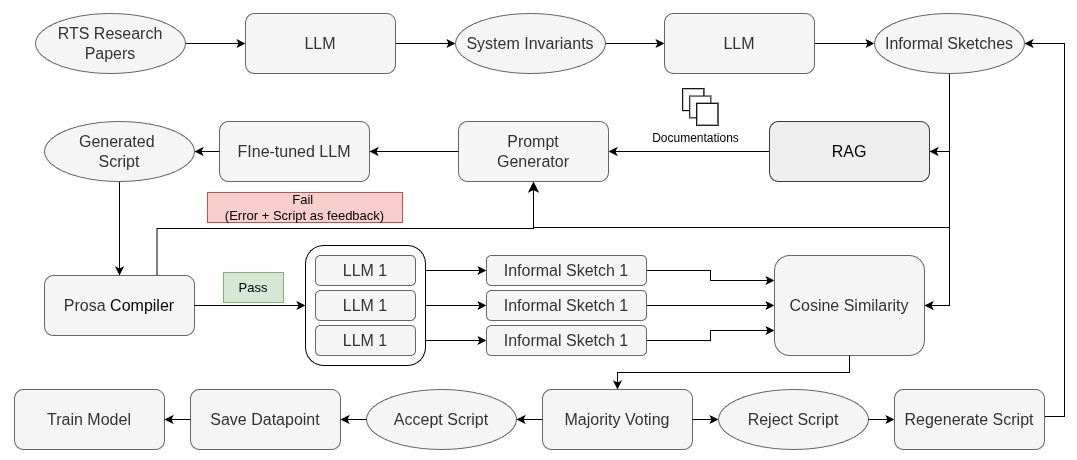

The diagram above was exported from draw.io. Its source (the exported page's mxGraphModel, read from the mxfile embedded in the PNG):
<mxGraphModel dx="2066" dy="727" grid="0" gridSize="10" guides="1" tooltips="1" connect="1" arrows="1" fold="1" page="1" pageScale="1" pageWidth="1100" pageHeight="850" math="0" shadow="0">
  <root>
    <mxCell id="0" />
    <mxCell id="1" parent="0" />
    <mxCell id="ySLisg-mnMOtmYnaO_QO-7" parent="1" style="rounded=0;whiteSpace=wrap;html=1;fontColor=#FFFFFF;strokeColor=#FFFFFF;" value="" vertex="1">
      <mxGeometry height="459" width="1076" x="16" y="95" as="geometry" />
    </mxCell>
    <mxCell id="mznA0Eu-xwnPLrqMSwWc-7" parent="1" style="rounded=1;whiteSpace=wrap;html=1;fillColor=#f5f5f5;strokeColor=#666666;fontColor=#333333;fontSize=16;" value="Prompt&lt;div&gt;Generator&lt;/div&gt;" vertex="1">
      <mxGeometry height="60" width="150" x="474" y="216" as="geometry" />
    </mxCell>
    <mxCell id="mznA0Eu-xwnPLrqMSwWc-13" edge="1" parent="1" source="Y92LtlJ4I1hpZZ_PVNiW-13" style="endArrow=classic;html=1;rounded=0;exitX=0.5;exitY=1;exitDx=0;exitDy=0;entryX=1;entryY=0.5;entryDx=0;entryDy=0;edgeStyle=orthogonalEdgeStyle;" target="mznA0Eu-xwnPLrqMSwWc-12" value="">
      <mxGeometry height="50" relative="1" width="50" as="geometry">
        <mxPoint x="610" y="390" as="sourcePoint" />
        <mxPoint x="660" y="340" as="targetPoint" />
      </mxGeometry>
    </mxCell>
    <mxCell id="mznA0Eu-xwnPLrqMSwWc-40" edge="1" parent="1" source="mznA0Eu-xwnPLrqMSwWc-12" style="edgeStyle=orthogonalEdgeStyle;rounded=0;orthogonalLoop=1;jettySize=auto;html=1;entryX=1;entryY=0.5;entryDx=0;entryDy=0;" target="mznA0Eu-xwnPLrqMSwWc-7" value="">
      <mxGeometry relative="1" as="geometry" />
    </mxCell>
    <mxCell id="mznA0Eu-xwnPLrqMSwWc-41" edge="1" parent="1" source="Y92LtlJ4I1hpZZ_PVNiW-13" style="edgeStyle=elbowEdgeStyle;elbow=horizontal;endArrow=classic;html=1;curved=0;rounded=0;endSize=8;startSize=8;exitX=0.5;exitY=1;exitDx=0;exitDy=0;entryX=0.5;entryY=1;entryDx=0;entryDy=0;" target="mznA0Eu-xwnPLrqMSwWc-7" value="">
      <mxGeometry height="50" relative="1" width="50" as="geometry">
        <Array as="points">
          <mxPoint x="753" y="322" />
        </Array>
        <mxPoint x="560" y="380" as="sourcePoint" />
        <mxPoint x="610" y="330" as="targetPoint" />
      </mxGeometry>
    </mxCell>
    <mxCell id="mznA0Eu-xwnPLrqMSwWc-42" parent="1" style="rounded=1;whiteSpace=wrap;html=1;fillColor=#f5f5f5;strokeColor=#666666;fontColor=#333333;fontSize=16;" value="FIne-tuned LLM" vertex="1">
      <mxGeometry height="60" width="150" x="235" y="216" as="geometry" />
    </mxCell>
    <mxCell id="mznA0Eu-xwnPLrqMSwWc-43" edge="1" parent="1" source="mznA0Eu-xwnPLrqMSwWc-7" style="endArrow=classic;html=1;rounded=0;exitX=0;exitY=0.5;exitDx=0;exitDy=0;entryX=1;entryY=0.5;entryDx=0;entryDy=0;" target="mznA0Eu-xwnPLrqMSwWc-42" value="">
      <mxGeometry height="50" relative="1" width="50" as="geometry">
        <mxPoint x="560" y="331" as="sourcePoint" />
        <mxPoint x="610" y="281" as="targetPoint" />
      </mxGeometry>
    </mxCell>
    <mxCell id="mznA0Eu-xwnPLrqMSwWc-104" edge="1" parent="1" source="mznA0Eu-xwnPLrqMSwWc-44" style="edgeStyle=orthogonalEdgeStyle;rounded=0;orthogonalLoop=1;jettySize=auto;html=1;entryX=0.5;entryY=0;entryDx=0;entryDy=0;" target="mznA0Eu-xwnPLrqMSwWc-58" value="">
      <mxGeometry relative="1" as="geometry" />
    </mxCell>
    <mxCell id="mznA0Eu-xwnPLrqMSwWc-44" parent="1" style="ellipse;whiteSpace=wrap;html=1;fillColor=#f5f5f5;fontColor=#333333;strokeColor=#666666;fontSize=16;" value="Generated&amp;nbsp;&lt;div&gt;Script&lt;/div&gt;" vertex="1">
      <mxGeometry height="60" width="150" x="60" y="216" as="geometry" />
    </mxCell>
    <mxCell id="mznA0Eu-xwnPLrqMSwWc-45" edge="1" parent="1" source="mznA0Eu-xwnPLrqMSwWc-42" style="endArrow=classic;html=1;rounded=0;exitX=0;exitY=0.5;exitDx=0;exitDy=0;entryX=1;entryY=0.5;entryDx=0;entryDy=0;" target="mznA0Eu-xwnPLrqMSwWc-44" value="">
      <mxGeometry height="50" relative="1" width="50" as="geometry">
        <mxPoint x="560" y="331" as="sourcePoint" />
        <mxPoint x="610" y="281" as="targetPoint" />
      </mxGeometry>
    </mxCell>
    <mxCell id="ezkaa7pnQNCgzBURSoK2-1" edge="1" parent="1" source="mznA0Eu-xwnPLrqMSwWc-58" style="edgeStyle=orthogonalEdgeStyle;rounded=0;orthogonalLoop=1;jettySize=auto;html=1;exitX=0.75;exitY=0;exitDx=0;exitDy=0;entryX=0.5;entryY=1;entryDx=0;entryDy=0;" target="mznA0Eu-xwnPLrqMSwWc-7">
      <mxGeometry relative="1" as="geometry" />
    </mxCell>
    <mxCell id="mznA0Eu-xwnPLrqMSwWc-58" parent="1" style="rounded=1;whiteSpace=wrap;html=1;fillColor=#f5f5f5;strokeColor=#666666;fontColor=#333333;fontSize=16;" value="Prosa&amp;nbsp;&lt;span style=&quot;background-color: transparent; color: light-dark(rgb(0, 0, 0), rgb(255, 255, 255));&quot;&gt;Compiler&lt;/span&gt;" vertex="1">
      <mxGeometry height="60" width="150" x="60" y="370" as="geometry" />
    </mxCell>
    <mxCell id="mznA0Eu-xwnPLrqMSwWc-66" edge="1" parent="1" source="mznA0Eu-xwnPLrqMSwWc-58" style="endArrow=classic;html=1;rounded=0;exitX=1;exitY=0.5;exitDx=0;exitDy=0;entryX=0;entryY=0.5;entryDx=0;entryDy=0;" target="mznA0Eu-xwnPLrqMSwWc-59" value="">
      <mxGeometry height="50" relative="1" width="50" as="geometry">
        <mxPoint x="560" y="300" as="sourcePoint" />
        <mxPoint x="610" y="250" as="targetPoint" />
      </mxGeometry>
    </mxCell>
    <mxCell id="mznA0Eu-xwnPLrqMSwWc-72" edge="1" parent="1" source="mznA0Eu-xwnPLrqMSwWc-67" style="edgeStyle=orthogonalEdgeStyle;rounded=0;orthogonalLoop=1;jettySize=auto;html=1;entryX=0;entryY=0.25;entryDx=0;entryDy=0;" target="mznA0Eu-xwnPLrqMSwWc-71" value="">
      <mxGeometry relative="1" as="geometry" />
    </mxCell>
    <mxCell id="mznA0Eu-xwnPLrqMSwWc-67" parent="1" style="rounded=1;whiteSpace=wrap;html=1;fillColor=#f5f5f5;strokeColor=#666666;fontColor=#333333;fontSize=16;" value="Informal Sketch 1" vertex="1">
      <mxGeometry height="30" width="160" x="502" y="350" as="geometry" />
    </mxCell>
    <mxCell id="mznA0Eu-xwnPLrqMSwWc-73" edge="1" parent="1" source="mznA0Eu-xwnPLrqMSwWc-69" style="edgeStyle=orthogonalEdgeStyle;rounded=0;orthogonalLoop=1;jettySize=auto;html=1;" target="mznA0Eu-xwnPLrqMSwWc-71" value="">
      <mxGeometry relative="1" as="geometry" />
    </mxCell>
    <mxCell id="mznA0Eu-xwnPLrqMSwWc-69" parent="1" style="rounded=1;whiteSpace=wrap;html=1;fillColor=#f5f5f5;strokeColor=#666666;fontColor=#333333;fontSize=16;" value="Informal Sketch 1" vertex="1">
      <mxGeometry height="30" width="160" x="502" y="385" as="geometry" />
    </mxCell>
    <mxCell id="mznA0Eu-xwnPLrqMSwWc-74" edge="1" parent="1" source="mznA0Eu-xwnPLrqMSwWc-70" style="edgeStyle=orthogonalEdgeStyle;rounded=0;orthogonalLoop=1;jettySize=auto;html=1;entryX=0;entryY=0.75;entryDx=0;entryDy=0;" target="mznA0Eu-xwnPLrqMSwWc-71" value="">
      <mxGeometry relative="1" as="geometry" />
    </mxCell>
    <mxCell id="mznA0Eu-xwnPLrqMSwWc-70" parent="1" style="rounded=1;whiteSpace=wrap;html=1;fillColor=#f5f5f5;strokeColor=#666666;fontColor=#333333;fontSize=16;" value="Informal Sketch 1" vertex="1">
      <mxGeometry height="30" width="160" x="502" y="420" as="geometry" />
    </mxCell>
    <mxCell id="mznA0Eu-xwnPLrqMSwWc-71" parent="1" style="rounded=1;whiteSpace=wrap;html=1;fillColor=#f5f5f5;strokeColor=#666666;fontColor=#333333;fontSize=16;" value="Cosine Similarity" vertex="1">
      <mxGeometry height="100" width="150" x="790" y="350" as="geometry" />
    </mxCell>
    <mxCell id="mznA0Eu-xwnPLrqMSwWc-75" edge="1" parent="1" source="Y92LtlJ4I1hpZZ_PVNiW-13" style="endArrow=classic;html=1;rounded=0;exitX=0.5;exitY=1;exitDx=0;exitDy=0;entryX=1;entryY=0.5;entryDx=0;entryDy=0;edgeStyle=orthogonalEdgeStyle;" target="mznA0Eu-xwnPLrqMSwWc-71" value="">
      <mxGeometry height="50" relative="1" width="50" as="geometry">
        <mxPoint x="560" y="380" as="sourcePoint" />
        <mxPoint x="610" y="330" as="targetPoint" />
      </mxGeometry>
    </mxCell>
    <mxCell id="mznA0Eu-xwnPLrqMSwWc-77" edge="1" parent="1" source="mznA0Eu-xwnPLrqMSwWc-61" style="edgeStyle=orthogonalEdgeStyle;rounded=0;orthogonalLoop=1;jettySize=auto;html=1;entryX=0;entryY=0.5;entryDx=0;entryDy=0;" target="mznA0Eu-xwnPLrqMSwWc-67" value="">
      <mxGeometry relative="1" as="geometry" />
    </mxCell>
    <mxCell id="mznA0Eu-xwnPLrqMSwWc-78" edge="1" parent="1" source="mznA0Eu-xwnPLrqMSwWc-62" style="edgeStyle=orthogonalEdgeStyle;rounded=0;orthogonalLoop=1;jettySize=auto;html=1;entryX=0;entryY=0.5;entryDx=0;entryDy=0;" target="mznA0Eu-xwnPLrqMSwWc-69" value="">
      <mxGeometry relative="1" as="geometry" />
    </mxCell>
    <mxCell id="mznA0Eu-xwnPLrqMSwWc-79" edge="1" parent="1" source="mznA0Eu-xwnPLrqMSwWc-63" style="edgeStyle=orthogonalEdgeStyle;rounded=0;orthogonalLoop=1;jettySize=auto;html=1;" target="mznA0Eu-xwnPLrqMSwWc-70" value="">
      <mxGeometry relative="1" as="geometry" />
    </mxCell>
    <mxCell id="mznA0Eu-xwnPLrqMSwWc-87" parent="1" style="rounded=1;whiteSpace=wrap;html=1;fillColor=#f5f5f5;strokeColor=#666666;fontColor=#333333;fontSize=16;" value="Majority Voting" vertex="1">
      <mxGeometry height="60" width="150" x="558" y="484" as="geometry" />
    </mxCell>
    <mxCell id="mznA0Eu-xwnPLrqMSwWc-88" edge="1" parent="1" source="mznA0Eu-xwnPLrqMSwWc-71" style="endArrow=classic;html=1;rounded=0;exitX=0.5;exitY=1;exitDx=0;exitDy=0;entryX=0.5;entryY=0;entryDx=0;entryDy=0;edgeStyle=orthogonalEdgeStyle;" target="mznA0Eu-xwnPLrqMSwWc-87" value="">
      <mxGeometry height="50" relative="1" width="50" as="geometry">
        <mxPoint x="520" y="480" as="sourcePoint" />
        <mxPoint x="570" y="430" as="targetPoint" />
      </mxGeometry>
    </mxCell>
    <mxCell id="mznA0Eu-xwnPLrqMSwWc-89" parent="1" style="ellipse;whiteSpace=wrap;html=1;fillColor=#f5f5f5;fontColor=#333333;strokeColor=#666666;fontSize=16;" value="Accept Script" vertex="1">
      <mxGeometry height="60" width="150" x="382" y="484" as="geometry" />
    </mxCell>
    <mxCell id="mznA0Eu-xwnPLrqMSwWc-90" parent="1" style="rounded=1;whiteSpace=wrap;html=1;fillColor=#f5f5f5;strokeColor=#666666;fontColor=#333333;fontSize=16;" value="Save Datapoint" vertex="1">
      <mxGeometry height="60" width="150" x="206" y="484" as="geometry" />
    </mxCell>
    <mxCell id="mznA0Eu-xwnPLrqMSwWc-91" parent="1" style="rounded=1;whiteSpace=wrap;html=1;fillColor=#f5f5f5;strokeColor=#666666;fontColor=#333333;fontSize=16;" value="Train Model" vertex="1">
      <mxGeometry height="60" width="150" x="30" y="484" as="geometry" />
    </mxCell>
    <mxCell id="mznA0Eu-xwnPLrqMSwWc-92" parent="1" style="ellipse;whiteSpace=wrap;html=1;fillColor=#f5f5f5;fontColor=#333333;strokeColor=#666666;fontSize=16;" value="Reject Script" vertex="1">
      <mxGeometry height="60" width="150" x="734" y="484" as="geometry" />
    </mxCell>
    <mxCell id="mznA0Eu-xwnPLrqMSwWc-93" edge="1" parent="1" source="mznA0Eu-xwnPLrqMSwWc-87" style="endArrow=classic;html=1;rounded=0;exitX=0;exitY=0.5;exitDx=0;exitDy=0;entryX=1;entryY=0.5;entryDx=0;entryDy=0;" target="mznA0Eu-xwnPLrqMSwWc-89" value="">
      <mxGeometry height="50" relative="1" width="50" as="geometry">
        <mxPoint x="520" y="364" as="sourcePoint" />
        <mxPoint x="570" y="314" as="targetPoint" />
      </mxGeometry>
    </mxCell>
    <mxCell id="mznA0Eu-xwnPLrqMSwWc-94" edge="1" parent="1" source="mznA0Eu-xwnPLrqMSwWc-89" style="endArrow=classic;html=1;rounded=0;exitX=0;exitY=0.5;exitDx=0;exitDy=0;entryX=1;entryY=0.5;entryDx=0;entryDy=0;" target="mznA0Eu-xwnPLrqMSwWc-90" value="">
      <mxGeometry height="50" relative="1" width="50" as="geometry">
        <mxPoint x="680" y="504" as="sourcePoint" />
        <mxPoint x="640" y="504" as="targetPoint" />
      </mxGeometry>
    </mxCell>
    <mxCell id="mznA0Eu-xwnPLrqMSwWc-95" edge="1" parent="1" source="mznA0Eu-xwnPLrqMSwWc-90" style="endArrow=classic;html=1;rounded=0;exitX=0;exitY=0.5;exitDx=0;exitDy=0;entryX=1;entryY=0.5;entryDx=0;entryDy=0;" target="mznA0Eu-xwnPLrqMSwWc-91" value="">
      <mxGeometry height="50" relative="1" width="50" as="geometry">
        <mxPoint x="495" y="504" as="sourcePoint" />
        <mxPoint x="440" y="504" as="targetPoint" />
      </mxGeometry>
    </mxCell>
    <mxCell id="mznA0Eu-xwnPLrqMSwWc-96" edge="1" parent="1" source="mznA0Eu-xwnPLrqMSwWc-87" style="endArrow=classic;html=1;rounded=0;exitX=1;exitY=0.5;exitDx=0;exitDy=0;entryX=0;entryY=0.5;entryDx=0;entryDy=0;" target="mznA0Eu-xwnPLrqMSwWc-92" value="">
      <mxGeometry height="50" relative="1" width="50" as="geometry">
        <mxPoint x="495" y="514" as="sourcePoint" />
        <mxPoint x="440" y="514" as="targetPoint" />
      </mxGeometry>
    </mxCell>
    <mxCell id="mznA0Eu-xwnPLrqMSwWc-97" edge="1" parent="1" source="mznA0Eu-xwnPLrqMSwWc-98" style="endArrow=classic;html=1;rounded=0;exitX=1;exitY=0.5;exitDx=0;exitDy=0;entryX=1;entryY=0.5;entryDx=0;entryDy=0;edgeStyle=orthogonalEdgeStyle;" target="Y92LtlJ4I1hpZZ_PVNiW-13" value="">
      <mxGeometry height="50" relative="1" width="50" as="geometry">
        <Array as="points">
          <mxPoint x="1060" y="511" />
          <mxPoint x="1080" y="511" />
          <mxPoint x="1080" y="138" />
        </Array>
        <mxPoint x="520" y="480" as="sourcePoint" />
        <mxPoint x="570" y="430" as="targetPoint" />
      </mxGeometry>
    </mxCell>
    <mxCell id="mznA0Eu-xwnPLrqMSwWc-98" parent="1" style="rounded=1;whiteSpace=wrap;html=1;fillColor=#f5f5f5;strokeColor=#666666;fontColor=#333333;fontSize=16;" value="Regenerate Script" vertex="1">
      <mxGeometry height="60" width="150" x="910" y="484" as="geometry" />
    </mxCell>
    <mxCell id="mznA0Eu-xwnPLrqMSwWc-99" parent="1" style="text;html=1;align=center;verticalAlign=middle;whiteSpace=wrap;rounded=0;fillColor=#d5e8d4;strokeColor=#82b366;fontSize=13;" value="Pass" vertex="1">
      <mxGeometry height="30" width="60" x="239" y="367" as="geometry" />
    </mxCell>
    <mxCell id="mznA0Eu-xwnPLrqMSwWc-102" parent="1" style="text;html=1;align=center;verticalAlign=middle;whiteSpace=wrap;rounded=0;fillColor=#f8cecc;strokeColor=#b85450;fontSize=13;" value="Fail&amp;nbsp;&lt;div&gt;(Error + Script as feedback)&lt;/div&gt;" vertex="1">
      <mxGeometry height="30" width="195" x="223" y="287" as="geometry" />
    </mxCell>
    <mxCell id="Y92LtlJ4I1hpZZ_PVNiW-8" edge="1" parent="1" source="Y92LtlJ4I1hpZZ_PVNiW-1" style="edgeStyle=orthogonalEdgeStyle;rounded=0;orthogonalLoop=1;jettySize=auto;html=1;" target="Y92LtlJ4I1hpZZ_PVNiW-3" value="">
      <mxGeometry relative="1" as="geometry" />
    </mxCell>
    <mxCell id="Y92LtlJ4I1hpZZ_PVNiW-1" parent="1" style="ellipse;whiteSpace=wrap;html=1;fillColor=#f5f5f5;fontColor=#333333;strokeColor=#666666;fontSize=16;" value="RTS Research&lt;br&gt;&lt;div&gt;&lt;font&gt;Papers&lt;/font&gt;&lt;/div&gt;" vertex="1">
      <mxGeometry height="60" width="150" x="51" y="108" as="geometry" />
    </mxCell>
    <mxCell id="Y92LtlJ4I1hpZZ_PVNiW-10" edge="1" parent="1" source="Y92LtlJ4I1hpZZ_PVNiW-3" style="edgeStyle=orthogonalEdgeStyle;rounded=0;orthogonalLoop=1;jettySize=auto;html=1;" target="Y92LtlJ4I1hpZZ_PVNiW-9" value="">
      <mxGeometry relative="1" as="geometry" />
    </mxCell>
    <mxCell id="Y92LtlJ4I1hpZZ_PVNiW-3" parent="1" style="rounded=1;whiteSpace=wrap;html=1;fillColor=#f5f5f5;strokeColor=#666666;fontColor=#333333;fontSize=16;" value="LLM" vertex="1">
      <mxGeometry height="60" width="150" x="261" y="108" as="geometry" />
    </mxCell>
    <mxCell id="Y92LtlJ4I1hpZZ_PVNiW-12" edge="1" parent="1" source="Y92LtlJ4I1hpZZ_PVNiW-9" style="edgeStyle=orthogonalEdgeStyle;rounded=0;orthogonalLoop=1;jettySize=auto;html=1;" target="Y92LtlJ4I1hpZZ_PVNiW-11" value="">
      <mxGeometry relative="1" as="geometry" />
    </mxCell>
    <mxCell id="Y92LtlJ4I1hpZZ_PVNiW-9" parent="1" style="ellipse;whiteSpace=wrap;html=1;fillColor=#f5f5f5;fontColor=#333333;strokeColor=#666666;fontSize=16;" value="System Invariants" vertex="1">
      <mxGeometry height="60" width="150" x="471" y="108" as="geometry" />
    </mxCell>
    <mxCell id="Y92LtlJ4I1hpZZ_PVNiW-14" edge="1" parent="1" source="Y92LtlJ4I1hpZZ_PVNiW-11" style="edgeStyle=orthogonalEdgeStyle;rounded=0;orthogonalLoop=1;jettySize=auto;html=1;" target="Y92LtlJ4I1hpZZ_PVNiW-13" value="">
      <mxGeometry relative="1" as="geometry" />
    </mxCell>
    <mxCell id="Y92LtlJ4I1hpZZ_PVNiW-11" parent="1" style="rounded=1;whiteSpace=wrap;html=1;fillColor=#f5f5f5;strokeColor=#666666;fontColor=#333333;fontSize=16;" value="LLM" vertex="1">
      <mxGeometry height="60" width="150" x="680" y="108" as="geometry" />
    </mxCell>
    <mxCell id="Y92LtlJ4I1hpZZ_PVNiW-13" parent="1" style="ellipse;whiteSpace=wrap;html=1;fillColor=#f5f5f5;fontColor=#333333;strokeColor=#666666;fontSize=16;" value="&lt;div&gt;&lt;span style=&quot;background-color: transparent; color: light-dark(rgb(51, 51, 51), rgb(193, 193, 193));&quot;&gt;Informal Sketches&lt;/span&gt;&lt;/div&gt;" vertex="1">
      <mxGeometry height="60" width="150" x="890" y="108" as="geometry" />
    </mxCell>
    <mxCell id="mznA0Eu-xwnPLrqMSwWc-107" edge="1" parent="1" source="mznA0Eu-xwnPLrqMSwWc-92" style="endArrow=classic;html=1;rounded=0;exitX=1;exitY=0.5;exitDx=0;exitDy=0;entryX=0;entryY=0.5;entryDx=0;entryDy=0;" target="mznA0Eu-xwnPLrqMSwWc-98" value="">
      <mxGeometry height="50" relative="1" width="50" as="geometry">
        <mxPoint x="570" y="277" as="sourcePoint" />
        <mxPoint x="620" y="227" as="targetPoint" />
      </mxGeometry>
    </mxCell>
    <mxCell id="mznA0Eu-xwnPLrqMSwWc-12" parent="1" style="rounded=1;whiteSpace=wrap;html=1;fillColor=#eeeeee;strokeColor=#36393d;fontSize=16;" value="RAG" vertex="1">
      <mxGeometry height="60" width="160" x="785" y="216" as="geometry" />
    </mxCell>
    <mxCell id="mznA0Eu-xwnPLrqMSwWc-59" parent="1" style="rounded=1;whiteSpace=wrap;html=1;" value="" vertex="1">
      <mxGeometry height="120" width="120" x="321" y="340" as="geometry" />
    </mxCell>
    <mxCell id="mznA0Eu-xwnPLrqMSwWc-61" parent="1" style="rounded=1;whiteSpace=wrap;html=1;fillColor=#f5f5f5;strokeColor=#666666;fontColor=#333333;fontSize=16;" value="LLM 1" vertex="1">
      <mxGeometry height="30" width="100" x="331" y="350" as="geometry" />
    </mxCell>
    <mxCell id="mznA0Eu-xwnPLrqMSwWc-62" parent="1" style="rounded=1;whiteSpace=wrap;html=1;fillColor=#f5f5f5;strokeColor=#666666;fontColor=#333333;fontSize=16;" value="LLM 1" vertex="1">
      <mxGeometry height="30" width="100" x="331" y="385" as="geometry" />
    </mxCell>
    <mxCell id="mznA0Eu-xwnPLrqMSwWc-63" parent="1" style="rounded=1;whiteSpace=wrap;html=1;fillColor=#f5f5f5;strokeColor=#666666;fontColor=#333333;fontSize=16;" value="LLM 1" vertex="1">
      <mxGeometry height="30" width="100" x="331" y="420" as="geometry" />
    </mxCell>
    <mxCell id="mznA0Eu-xwnPLrqMSwWc-32" connectable="0" parent="1" style="group" value="" vertex="1">
      <mxGeometry height="80" width="77.4074074074074" x="637.5925925925926" y="164" as="geometry" />
    </mxCell>
    <mxCell id="mznA0Eu-xwnPLrqMSwWc-24" connectable="0" parent="mznA0Eu-xwnPLrqMSwWc-32" style="group" value="" vertex="1">
      <mxGeometry height="43.63636363636364" width="42.22222222222222" x="53.592592592592595" y="12" as="geometry" />
    </mxCell>
    <mxCell id="mznA0Eu-xwnPLrqMSwWc-26" parent="mznA0Eu-xwnPLrqMSwWc-24" style="rounded=0;whiteSpace=wrap;html=1;" value="" vertex="1">
      <mxGeometry height="21.81818181818182" width="21.11111111111111" x="7.037037037037037" y="7.272727272727273" as="geometry" />
    </mxCell>
    <mxCell id="mznA0Eu-xwnPLrqMSwWc-27" parent="mznA0Eu-xwnPLrqMSwWc-24" style="rounded=0;whiteSpace=wrap;html=1;" value="" vertex="1">
      <mxGeometry height="21.81818181818182" width="21.11111111111111" x="7.037037037037037" y="7.272727272727273" as="geometry" />
    </mxCell>
    <mxCell id="mznA0Eu-xwnPLrqMSwWc-28" parent="mznA0Eu-xwnPLrqMSwWc-24" style="rounded=0;whiteSpace=wrap;html=1;" value="" vertex="1">
      <mxGeometry height="21.81818181818182" width="21.11111111111111" x="14.074074074074074" y="14.545454545454547" as="geometry" />
    </mxCell>
    <mxCell id="mznA0Eu-xwnPLrqMSwWc-29" parent="mznA0Eu-xwnPLrqMSwWc-24" style="rounded=0;whiteSpace=wrap;html=1;" value="" vertex="1">
      <mxGeometry height="21.81818181818182" width="21.11111111111111" x="21.11111111111111" y="21.81818181818182" as="geometry" />
    </mxCell>
    <mxCell id="mznA0Eu-xwnPLrqMSwWc-30" parent="mznA0Eu-xwnPLrqMSwWc-24" style="rounded=0;whiteSpace=wrap;html=1;" value="" vertex="1">
      <mxGeometry height="21.81818181818182" width="21.11111111111111" x="21.11111111111111" y="21.81818181818182" as="geometry" />
    </mxCell>
    <mxCell id="mznA0Eu-xwnPLrqMSwWc-31" parent="mznA0Eu-xwnPLrqMSwWc-32" style="text;html=1;align=center;verticalAlign=middle;whiteSpace=wrap;rounded=0;" value="Documentations" vertex="1">
      <mxGeometry height="21.81818181818182" width="77.4074074074074" x="35" y="58.18181818181819" as="geometry" />
    </mxCell>
  </root>
</mxGraphModel>